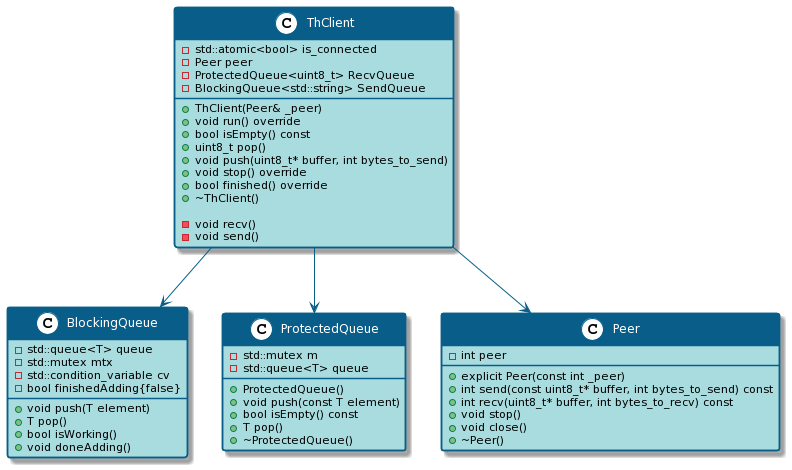

The diagram above was rendered by PlantUML. Its source (embedded in the PNG):
@startuml
skinparam roundcorner 5

skinparam FontName Laksaman

skinparam stereotypeCBackgroundColor white

skinparam class {
BackgroundColor #A9DCDF
ArrowColor #085E89
BorderColor #085E89
HeaderBackgroundColor #085E89
FontColor white
AttributeFontColor black
}


class BlockingQueue {

-std::queue<T> queue
-std::mutex mtx
-std::condition_variable cv
-bool finishedAdding{false}

+void push(T element)
+T pop()
+bool isWorking()
+void doneAdding()
}

class ProtectedQueue {

-std::mutex m
-std::queue<T> queue

+ProtectedQueue()
+void push(const T element)
+bool isEmpty() const
+T pop()
+~ProtectedQueue()
}

class Peer {

-int peer

+explicit Peer(const int _peer)
+int send(const uint8_t* buffer, int bytes_to_send) const
+int recv(uint8_t* buffer, int bytes_to_recv) const
+void stop()
+void close()
+~Peer()

}

class ThClient {
-std::atomic<bool> is_connected
-Peer peer
-ProtectedQueue<uint8_t> RecvQueue
-BlockingQueue<std::string> SendQueue

+ThClient(Peer& _peer)
+void run() override
+bool isEmpty() const
+uint8_t pop()
+void push(uint8_t* buffer, int bytes_to_send)
+void stop() override
+bool finished() override
+~ThClient()

-void recv()
-void send()

}

ThClient --> BlockingQueue
ThClient --> ProtectedQueue
ThClient --> Peer
@enduml